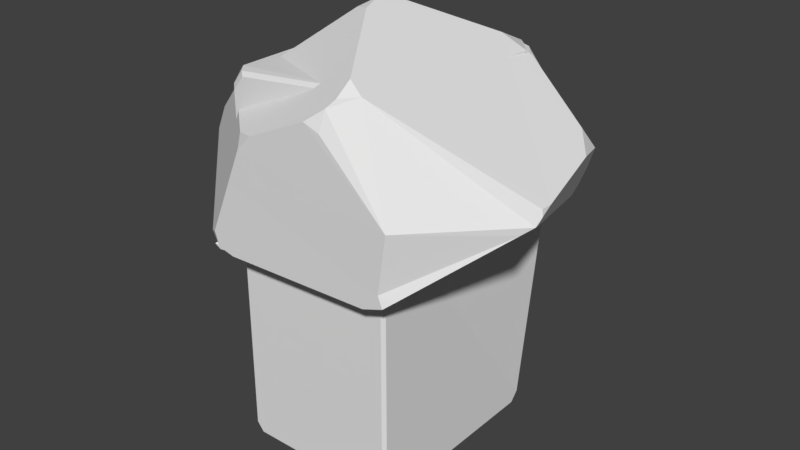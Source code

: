 # Source: ROCKS_bLEND.blend  (saved by Blender 2.79.0; exported with 4.5.12 LTS)
import bpy
from mathutils import Matrix  # noqa: F401  (used for matrix-valued properties, if any)

bpy.ops.wm.read_factory_settings(use_empty=True)
scene = bpy.context.scene
scene.name = 'Scene'

# ---- collections
col_collection_1 = bpy.data.collections.new('Collection 1'); scene.collection.children.link(col_collection_1)

# ---- materials (node trees are filled in below, after node groups)
mat_material = bpy.data.materials.new('Material')
mat_material.alpha_threshold = 0.0
mat_material.use_transparent_shadow = False
mat_material.roughness = 0.5
mat_material.line_color = (0.0, 0.0, 0.0, 1.0)

# ---- material node trees

# ---- world
world_world = bpy.data.worlds.new('World'); scene.world = world_world
world_world.color = (0.05088, 0.05088, 0.05088)
world_world.use_sun_shadow = False
world_world.sun_shadow_jitter_overblur = 0.0
world_world.cycles.sampling_method = 'MANUAL'

# ---- meshes
me_cube_001 = bpy.data.meshes.new('Cube.001')
me_cube_001.from_pydata([(-0.6149, 0.8132, -1.283), (-0.6149, 0.8132, 1.293), (0.7279, -0.7002, -1.283), (0.4972, -0.7002, 1.379), (0.6149, 0.8132, -1.283), (0.7279, 0.7002, -1.283), (0.7279, -0.7181, 0.6308), (0.7279, -0.706, 0.4473), (0.6162, -0.8132, 0.428), (0.435, -0.7456, 0.4773), (0.7279, -0.6328, 0.4717), (0.6379, -0.5932, 0.4982), (-0.6403, -0.7879, -1.283), (-0.6403, -0.8132, -1.258), (-0.7026, -0.8132, -1.195), (-0.7279, -0.7907, -1.192), (-0.7279, -0.7255, -1.258), (-0.7026, -0.7255, -1.283), (-0.6036, -0.8132, 1.268), (-0.6374, -0.7907, 1.293), (-0.7159, -0.7122, 1.293), (-0.7279, -0.7255, 1.268), (-0.7026, -0.8132, 1.169), (-0.7279, -0.7907, 1.202), (-0.7026, 0.7255, -1.283), (-0.7279, 0.7255, -1.258), (-0.7279, 0.7834, -1.2), (-0.6941, 0.8132, -1.204), (-0.9428, 1.082, 0.3381), (-0.7336, 0.6821, 1.268), (-0.7159, 0.7122, 1.293), (0.7279, -0.7879, -1.195), (0.7026, -0.8132, -1.195), (0.6403, -0.8132, -1.258), (0.6403, -0.7879, -1.283), (0.3725, -0.8132, 1.353), (0.4067, -0.7907, 1.379), (0.7026, -0.8132, 0.9211), (0.7052, -0.7964, 0.9888), (0.7026, -0.8132, 0.8115), (0.7279, -0.7849, 0.7531), (0.6118, -0.8132, 0.6532), (0.6594, -0.7849, 0.6336), (0.7026, -0.8132, 0.3278), (0.7279, -0.7879, 0.3336), (0.4143, -0.8132, 0.5378), (0.4394, -0.7849, 0.505), (0.4476, -0.7849, 0.4623), (0.4333, -0.8132, 0.4394), (0.4818, -0.8132, 0.4478), (-0.7305, -0.7908, -0.1554), (-0.7026, -0.8132, -0.1482), (0.6791, 0.8132, -1.219), (0.7279, 0.7662, -1.217), (0.7191, 0.6467, 1.296), (0.6961, 0.732, 1.293), (0.8716, 0.8447, 0.9495), (0.885, 0.8647, 0.865), (0.844, 0.9146, 0.8602), (0.8208, 0.907, 0.9453), (0.7668, 0.8225, 1.135), (0.6479, 0.7802, 1.293), (0.5595, 0.8132, 1.293), (0.7279, -0.6267, 0.5211), (0.7279, -0.6734, 0.6022), (0.6935, -0.6102, 0.5416), (-0.906, 1.084, 0.4227), (-0.9164, 1.092, 0.3285), (-0.9137, 1.083, 0.4131), (-0.8222, 0.9737, -0.3209), (-0.8534, 1.013, -0.1055), (-0.8507, 0.9542, -0.3212), (-0.8796, 0.9945, -0.1143), (-0.8623, 0.6612, -0.2477), (-0.5237, 0.9426, -0.2378)], [], [(16, 15, 50, 28, 72, 73, 71, 26, 25), (3, 36, 38), (7, 8, 43, 44), (59, 66, 1, 62), (51, 48, 45, 41, 39, 37, 35, 18, 22), (10, 63, 65, 11), (33, 32, 43, 8, 49, 48, 51, 14, 13), (3, 1, 30, 20, 19, 36), (55, 60, 61), (2, 31, 32, 33, 34), (0, 27, 69, 74, 70, 67, 58, 52, 4), (54, 55, 61, 62, 1, 3), (5, 53, 57, 63, 10, 7, 44, 31, 2), (64, 56, 54, 3, 38, 40, 6), (28, 67, 70, 72), (9, 46, 47), (9, 47, 49, 8, 7, 10, 11), (11, 65, 64, 6, 42, 46, 9), (12, 13, 14, 15, 16, 17), (28, 50, 23, 21, 29), (40, 42, 6), (19, 20, 21, 23), (24, 25, 26, 27, 0), (47, 48, 49), (22, 18, 19, 23), (1, 66, 68, 30), (35, 37, 38, 36), (39, 41, 42, 40), (45, 48, 47, 46), (16, 25, 24, 17), (33, 13, 12, 34), (51, 22, 23, 50), (20, 30, 29, 21), (28, 29, 30, 68), (31, 44, 43, 32), (46, 42, 41, 45), (40, 38, 37, 39), (36, 19, 18, 35), (14, 51, 50, 15), (24, 0, 4, 5, 2, 34, 12, 17), (56, 57, 58, 59, 60), (63, 64, 65), (66, 67, 28, 68), (54, 56, 60, 55), (59, 62, 61, 60), (57, 53, 52, 58), (63, 57, 56, 64), (66, 59, 58, 67), (4, 52, 53, 5), (74, 69, 71, 73), (71, 69, 27, 26), (73, 72, 70, 74)])
me_cube_001.use_remesh_preserve_volume = False
me_cube_001.use_remesh_preserve_attributes = False
me_cube_001.use_mirror_vertex_groups = False
me_cube_001.update()
me_cube = bpy.data.meshes.new('Cube')
me_cube.from_pydata([(-0.06669, -0.08857, 1.892), (-0.01898, 0.0651, 1.856), (-0.1046, 0.07098, 1.857), (-0.06673, -0.108, 1.893), (-0.1322, -0.2254, 1.845), (-0.02174, -0.2652, 1.867), (-0.66, -1.041, 0.2801), (-0.6992, -1.045, 0.4061), (-0.7899, -0.9854, 0.3616), (-0.971, -0.5449, 1.195), (-0.8429, -0.6364, 1.235), (-0.8429, -0.5492, 1.296), (-0.2877, -1.055, 1.193), (-0.4326, -0.9982, 1.167), (-0.4028, -1.055, 1.076), (-0.4538, 0.7303, 1.558), (-0.4751, 0.8798, 1.489), (-0.5398, 0.7379, 1.49), (-0.4892, 1.0, 1.353), (-0.4659, 0.9224, 1.468), (-0.3615, 1.0, 1.428), (-1.297, -0.2781, 0.9286), (-1.282, -0.3764, 0.9438), (0.7365, -1.018, 0.3436), (0.58, -1.019, 0.2875), (0.631, -0.9431, 0.2611), (-0.5898, -0.9677, 0.2377), (-0.5445, -1.039, 0.2648), (-0.7069, -1.043, 0.3089), (0.5504, 0.7199, 0.2129), (0.4833, 0.5946, 0.1588), (-0.4939, -0.7041, 0.1821), (-0.4031, -0.7651, 0.1684), (-0.5288, -0.8637, 0.2012), (0.4533, -0.5825, 0.1243), (0.3333, -0.5342, 0.1034), (0.4219, -0.4207, 0.101), (0.6932, 0.8074, 0.3263), (0.7046, 0.8997, 0.4221), (0.8184, 0.8105, 0.425), (0.6431, 1.0, 0.5899), (0.6619, 0.9457, 0.4615), (0.89, 0.7711, 0.4811), (0.9854, 0.7359, 0.6123), (0.983, 0.6569, 0.5533), (1.37, -0.2344, 0.9449), (1.355, -0.3378, 0.8372), (-0.5384, 1.0, 1.13), (-0.6101, 0.9523, 1.161), (-0.5203, 1.0, 1.293), (-1.074, 0.5072, 0.6561), (-1.059, 0.5008, 0.5613), (-1.153, 0.3784, 0.6183), (0.4212, 0.6832, 0.1711), (0.4888, 0.7142, 0.1965), (0.6399, 0.9544, 0.4667), (0.5769, 1.0, 0.5359), (-0.6053, 0.6077, 0.2773), (-0.2907, 1.0, 0.7053), (-0.5242, 0.9174, 0.6479), (-0.4731, 1.0, 0.8771), (-0.6983, 0.7545, 0.4786), (-0.6668, 0.6295, 0.3165), (-0.8975, 0.6021, 0.4616), (0.1494, 1.0, 1.411), (0.3704, 0.8824, 1.459), (0.4025, 1.0, 1.302), (0.6705, 1.0, 1.035), (0.8892, 0.906, 0.9178), (0.7218, 1.0, 0.7926), (0.3821, 0.6226, 1.581), (0.5823, 0.6953, 1.448), (0.3894, 0.8518, 1.473), (1.247, 0.3457, 1.018), (1.158, 0.6075, 0.9682), (1.096, 0.5284, 1.114), (0.9824, 0.829, 0.9073), (1.154, 0.6169, 0.9628), (1.042, 0.7354, 0.7565), (1.37, -0.3266, 0.946), (1.38, -0.3322, 0.9046), (1.358, -0.3703, 0.8394), (1.374, -0.3436, 0.8828), (0.3398, -0.8217, 1.641), (0.3421, -0.9474, 1.554), (0.4542, -0.8545, 1.566), (0.7956, -0.96, 0.3907), (0.7041, -1.02, 0.4298), (0.174, -1.052, 1.405), (0.293, -1.048, 1.359), (0.3008, -0.9972, 1.5), (1.297, -0.4337, 0.7912), (0.7776, -1.033, 0.8622), (-1.359, -0.3776, 0.7592), (-0.5125, -1.051, 0.8282)], [], [(17, 16, 19, 18, 49, 48, 50, 52, 93, 21), (15, 17, 21, 22, 9, 11, 4, 3, 0, 2), (41, 40, 69, 68, 76, 78, 43, 42, 39, 38), (14, 13, 10, 9, 22, 93, 94), (35, 34, 25, 24, 27, 26, 33, 32), (0, 1, 2), (3, 4, 5), (6, 7, 8), (9, 10, 11), (12, 13, 14), (15, 16, 17), (18, 19, 20), (21, 93, 22), (23, 24, 25), (26, 27, 28), (54, 29, 30, 53), (31, 32, 33), (34, 35, 36), (37, 38, 39), (56, 40, 41, 55), (42, 44, 46, 81, 91, 86, 23, 25, 34, 36, 30, 29, 37, 39), (42, 43, 44), (79, 80, 45), (47, 48, 49), (50, 51, 52), (2, 1, 70, 72, 65, 64, 20, 19, 16, 15), (57, 62, 61, 59, 58, 56, 55, 54, 53), (48, 47, 60, 59, 61, 63, 51, 50), (38, 37, 29, 54, 55, 41), (32, 31, 57, 53, 30, 36, 35), (26, 28, 6, 8, 93, 52, 51, 63, 62, 57, 31, 33), (68, 67, 66, 65, 72, 71, 75, 74, 77, 76), (58, 59, 60), (61, 62, 63), (64, 65, 66), (67, 68, 69), (70, 71, 72), (73, 74, 75), (76, 77, 78), (64, 66, 67, 69, 40, 56, 58, 60, 47, 49, 18, 20), (82, 80, 79, 85, 84, 90, 89, 92, 91, 81), (23, 87, 92, 94, 7, 6, 28, 27, 24), (46, 82, 81), (45, 80, 82, 46, 44, 43, 78, 77, 74, 73), (11, 10, 13, 12, 88, 90, 84, 83, 5, 4), (83, 84, 85), (86, 87, 23), (88, 89, 90), (73, 75, 71, 70, 1, 0, 3, 5, 83, 85, 79, 45), (94, 92, 89, 88, 12, 14), (94, 93, 8, 7), (91, 92, 87, 86)])
me_cube.materials.append(mat_material)
me_cube.use_remesh_preserve_volume = False
me_cube.use_remesh_preserve_attributes = False
me_cube.use_mirror_vertex_groups = False
me_cube.update()

# ---- objects
ob_cube_001 = bpy.data.objects.new('Cube.001', me_cube_001)
ob_cube = bpy.data.objects.new('Cube', me_cube)

# ---- transforms, parenting, visibility, modifiers, constraints
ob_cube_001.location = (0.0, 0.0, 0.04562)
ob_cube_001.scale = (0.8652, 1.0, 1.101)
ob_cube_001.lineart.crease_threshold = 0.0
ob_cube.location = (0.06227, 0.0, 0.0)
ob_cube.lock_rotations_4d = False
ob_cube.empty_display_type = 'ARROWS'
ob_cube.lineart.crease_threshold = 0.0
_m = ob_cube.modifiers.new('Decimate', 'DECIMATE')
_m.angle_limit = 7.451e-09

# ---- collection membership
col_collection_1.objects.link(ob_cube_001)
col_collection_1.objects.link(ob_cube)

# ---- scene / render settings (as saved in the file)
scene.frame_start = 1; scene.frame_end = 250; scene.frame_set(1)
scene.render.engine = 'BLENDER_EEVEE_NEXT'
scene.render.resolution_percentage = 50
scene.render.dither_intensity = 0.0
scene.cycles.use_denoising = False
scene.cycles.samples = 128
scene.cycles.sampling_pattern = 'TABULATED_SOBOL'
scene.cycles.use_adaptive_sampling = False
scene.cycles.use_light_tree = False
scene.cycles.blur_glossy = 0.0
scene.cycles.sample_clamp_indirect = 0.0
scene.view_settings.view_transform = 'Standard'
bpy.context.view_layer.update()

# ---- added for rendering (the .blend has no active camera and no usable light): camera, sun
cam_auto = bpy.data.cameras.new('AutoCamera')
cam_auto.lens = 50.0
cam_auto.sensor_width = 36.0
cam_auto.clip_end = 1000.0
ob_auto_camera = bpy.data.objects.new('AutoCamera', cam_auto)
scene.collection.objects.link(ob_auto_camera)
ob_auto_camera.location = (4.48364, -5.27489, 3.79198)
ob_auto_camera.rotation_euler = (1.09748, -7.21219e-08, 0.694738)
scene.camera = ob_auto_camera
light_auto_sun = bpy.data.lights.new('AutoSun', 'SUN')
light_auto_sun.energy = 3.0
light_auto_sun.angle = 0.0523599
ob_auto_sun = bpy.data.objects.new('AutoSun', light_auto_sun)
scene.collection.objects.link(ob_auto_sun)
ob_auto_sun.rotation_euler = (0.872665, 0.174533, 0.523599)
bpy.context.view_layer.update()
